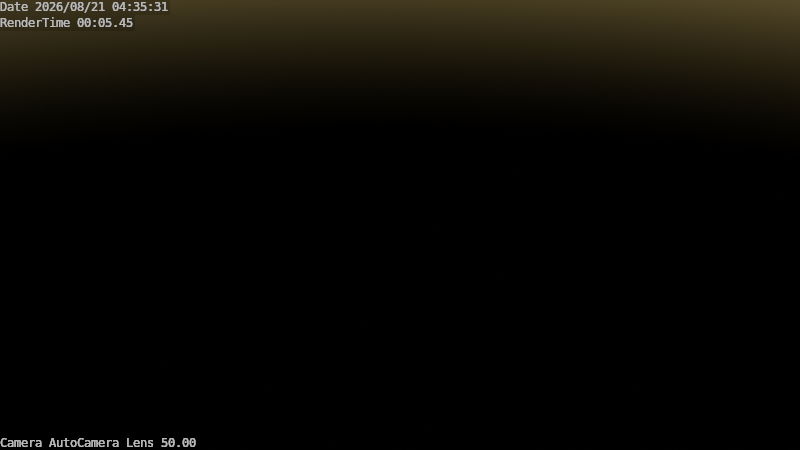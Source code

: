 # Source: script_get_radius_truncation.blend  (saved by Blender 2.93.20; exported with 4.5.12 LTS)
import bpy
from mathutils import Matrix  # noqa: F401  (used for matrix-valued properties, if any)

bpy.ops.wm.read_factory_settings(use_empty=True)
scene = bpy.context.scene
scene.name = 'Scene'

# ---- collections
col_collection_1 = bpy.data.collections.new('Collection 1'); scene.collection.children.link(col_collection_1)

# ---- world
world_world = bpy.data.worlds.new('World'); scene.world = world_world
world_world.use_nodes = True; world_world.node_tree.nodes.clear()
_N = world_world.node_tree.nodes; _L = world_world.node_tree.links
n0 = _N.new('ShaderNodeOutputWorld'); n0.name = 'World Output'; n0.location = (491, 229)
n1 = _N.new('ShaderNodeBackground'); n1.name = 'Background'; n1.location = (271, 226)
n2 = _N.new('ShaderNodeTexSky'); n2.name = 'Sky Texture'; n2.location = (7, 236)
n2.width = 184
n2.sun_intensity = 0.4
n2.sun_elevation = 0.03491
n2.sun_rotation = 2.967
n2.altitude = 2500.0
n2.ozone_density = 3.0
_L.new(n2.outputs[0], n1.inputs[0])
_L.new(n1.outputs[0], n0.inputs[0])
n0.is_active_output = True
world_world.color = (0.05088, 0.05088, 0.05088)
world_world.use_sun_shadow = False
world_world.sun_shadow_jitter_overblur = 0.0

# ---- objects

# ---- transforms, parenting, visibility, modifiers, constraints

# ---- collection membership

# ---- scene / render settings (as saved in the file)
scene.frame_start = 1; scene.frame_end = 300; scene.frame_set(1)
scene.render.engine = 'CYCLES'
scene.render.image_settings.color_mode = 'RGB'
scene.render.fps = 30
scene.render.use_high_quality_normals = True
scene.render.use_stamp_time = False
scene.render.use_stamp_frame = False
scene.render.use_stamp_lens = True
scene.render.use_stamp_scene = False
scene.render.use_stamp_filename = False
scene.render.use_stamp = True
scene.cycles.preview_pause = True
scene.cycles.use_denoising = False
scene.cycles.samples = 128
scene.cycles.sampling_pattern = 'TABULATED_SOBOL'
scene.cycles.use_adaptive_sampling = False
scene.cycles.use_light_tree = False
scene.eevee.use_gtao = True
scene.view_settings.view_transform = 'Filmic'
bpy.context.view_layer.update()

# ---- added for rendering (the .blend has no active camera): camera
cam_auto = bpy.data.cameras.new('AutoCamera')
cam_auto.lens = 50.0
cam_auto.sensor_width = 36.0
cam_auto.clip_end = 1000.0
ob_auto_camera = bpy.data.objects.new('AutoCamera', cam_auto)
scene.collection.objects.link(ob_auto_camera)
ob_auto_camera.location = (9.25225, -11.1027, 7.4018)
ob_auto_camera.rotation_euler = (1.09748, -7.21219e-08, 0.694738)
scene.camera = ob_auto_camera
bpy.context.view_layer.update()
